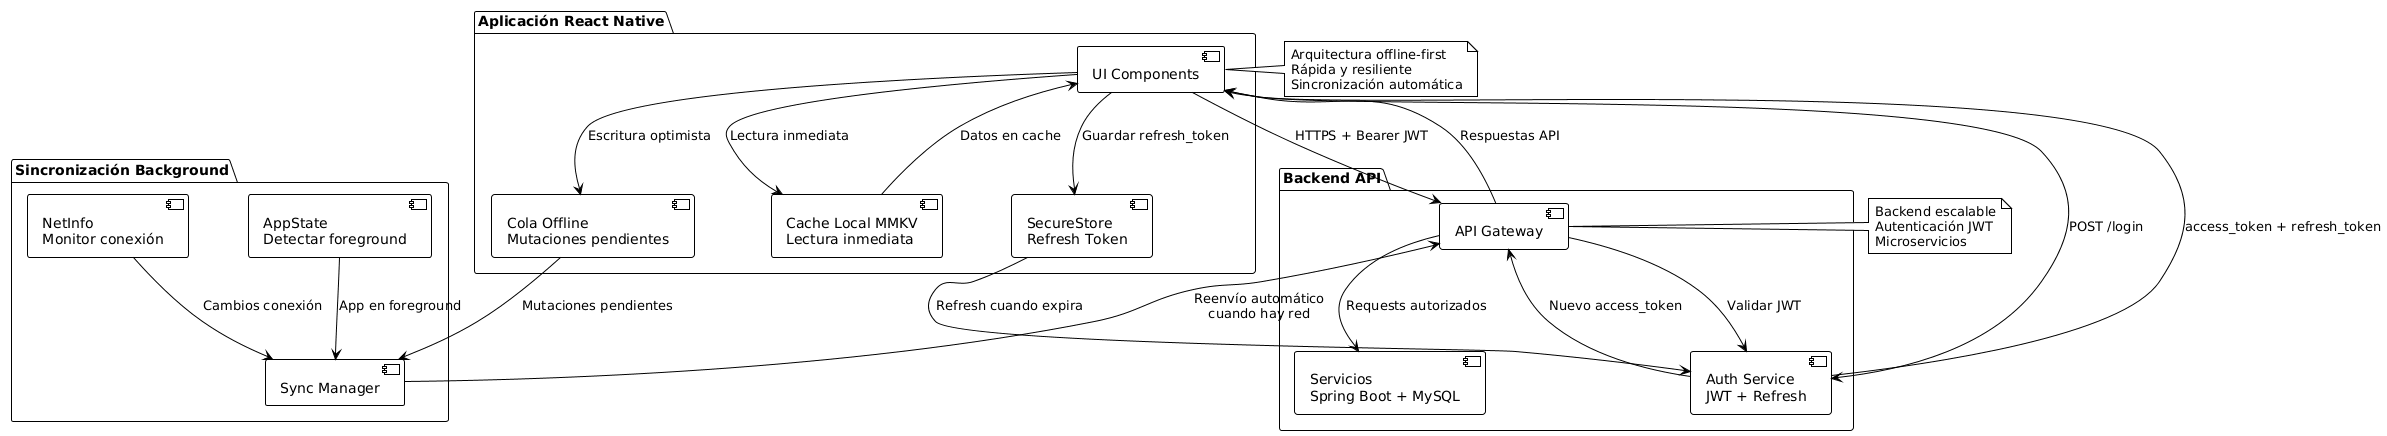

The diagram above was rendered by PlantUML. Its source (embedded in the PNG):
@startuml
!theme plain
skinparam shadowing false
skinparam nodesep 60
skinparam ranksep 60

package "Aplicación React Native" {
  [UI Components] as UI
  [Cache Local MMKV\nLectura inmediata] as Cache
  [Cola Offline\nMutaciones pendientes] as Queue
  [SecureStore\nRefresh Token] as Secure
}

package "Sincronización Background" {
  [NetInfo\nMonitor conexión] as NetInfo
  [AppState\nDetectar foreground] as AppState
  [Sync Manager] as Sync
}

package "Backend API" {
  [API Gateway] as Gateway
  [Auth Service\nJWT + Refresh] as Auth
  [Servicios\nSpring Boot + MySQL] as Services
}

UI --> Cache : Lectura inmediata
UI --> Queue : Escritura optimista
Cache --> UI : Datos en cache
Queue --> Sync : Mutaciones pendientes

NetInfo --> Sync : Cambios conexión
AppState --> Sync : App en foreground
Sync --> Gateway : Reenvío automático\ncuando hay red

Gateway --> Auth : Validar JWT
Auth --> Gateway : Nuevo access_token
Gateway --> Services : Requests autorizados

UI --> Gateway : HTTPS + Bearer JWT
Gateway --> UI : Respuestas API

UI --> Auth : POST /login
Auth --> UI : access_token + refresh_token
UI --> Secure : Guardar refresh_token
Secure --> Auth : Refresh cuando expira

note right of UI
  Arquitectura offline-first
  Rápida y resiliente
  Sincronización automática
end note

note left of Gateway
  Backend escalable
  Autenticación JWT
  Microservicios
end note
@enduml